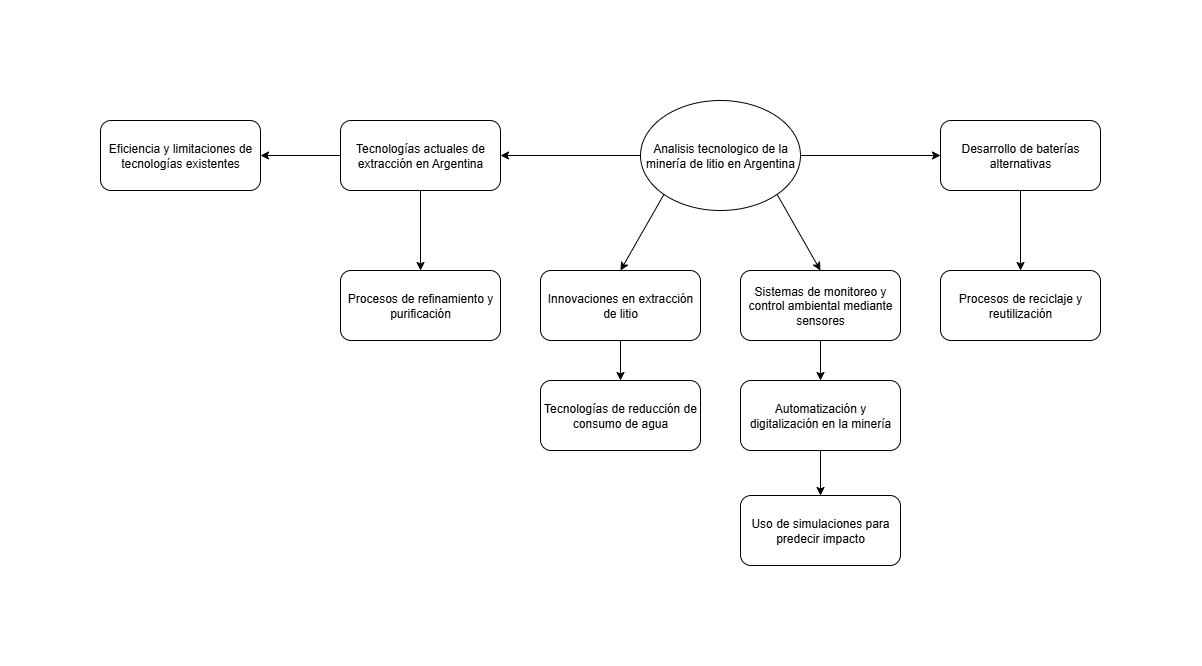

The diagram above was exported from draw.io. Its source (the exported page's mxGraphModel, read from the mxfile embedded in the PNG):
<mxGraphModel dx="2130" dy="1838" grid="1" gridSize="10" guides="1" tooltips="1" connect="1" arrows="1" fold="1" page="1" pageScale="1" pageWidth="827" pageHeight="1169" math="0" shadow="0">
  <root>
    <mxCell id="0" />
    <mxCell id="1" parent="0" />
    <mxCell id="08ImwSFxOvWRDtieSsIT-2" value="Analisis tecnologico de la minería de litio en Argentina" style="ellipse;whiteSpace=wrap;html=1;" vertex="1" parent="1">
      <mxGeometry x="300" y="-120" width="160" height="110" as="geometry" />
    </mxCell>
    <mxCell id="08ImwSFxOvWRDtieSsIT-9" value="&lt;span style=&quot;color: rgb(0, 0, 0); font-family: Helvetica; font-size: 12px; font-style: normal; font-variant-ligatures: normal; font-variant-caps: normal; font-weight: 400; letter-spacing: normal; orphans: 2; text-align: left; text-indent: 0px; text-transform: none; widows: 2; word-spacing: 0px; -webkit-text-stroke-width: 0px; white-space: normal; text-decoration-thickness: initial; text-decoration-style: initial; text-decoration-color: initial; float: none; display: inline !important;&quot;&gt;Tecnologías actuales de extracción en Argentina&lt;/span&gt;" style="rounded=1;whiteSpace=wrap;html=1;" vertex="1" parent="1">
      <mxGeometry y="-100" width="160" height="70" as="geometry" />
    </mxCell>
    <mxCell id="08ImwSFxOvWRDtieSsIT-10" value="&lt;span style=&quot;color: rgb(0, 0, 0); font-family: Helvetica; font-size: 12px; font-style: normal; font-variant-ligatures: normal; font-variant-caps: normal; font-weight: 400; letter-spacing: normal; orphans: 2; text-align: left; text-indent: 0px; text-transform: none; widows: 2; word-spacing: 0px; -webkit-text-stroke-width: 0px; white-space: normal; text-decoration-thickness: initial; text-decoration-style: initial; text-decoration-color: initial; float: none; display: inline !important;&quot;&gt;Sistemas de monitoreo y control ambiental mediante sensores&lt;/span&gt;" style="rounded=1;whiteSpace=wrap;html=1;" vertex="1" parent="1">
      <mxGeometry x="400" y="50" width="160" height="70" as="geometry" />
    </mxCell>
    <mxCell id="08ImwSFxOvWRDtieSsIT-11" value="&lt;span style=&quot;text-align: left;&quot;&gt;Eficiencia y limitaciones de tecnologías existentes&lt;/span&gt;" style="rounded=1;whiteSpace=wrap;html=1;" vertex="1" parent="1">
      <mxGeometry x="-240" y="-100" width="160" height="70" as="geometry" />
    </mxCell>
    <mxCell id="08ImwSFxOvWRDtieSsIT-12" value="&lt;span style=&quot;text-align: left;&quot;&gt;Procesos de refinamiento y purificación&lt;/span&gt;" style="rounded=1;whiteSpace=wrap;html=1;" vertex="1" parent="1">
      <mxGeometry y="50" width="160" height="70" as="geometry" />
    </mxCell>
    <mxCell id="08ImwSFxOvWRDtieSsIT-13" value="&lt;span style=&quot;text-align: left;&quot;&gt;Desarrollo de baterías alternativas&lt;/span&gt;" style="rounded=1;whiteSpace=wrap;html=1;" vertex="1" parent="1">
      <mxGeometry x="600" y="-100" width="160" height="70" as="geometry" />
    </mxCell>
    <mxCell id="08ImwSFxOvWRDtieSsIT-14" value="&lt;span style=&quot;text-align: left;&quot;&gt;Procesos de reciclaje y reutilización&lt;/span&gt;" style="rounded=1;whiteSpace=wrap;html=1;" vertex="1" parent="1">
      <mxGeometry x="600" y="50" width="160" height="70" as="geometry" />
    </mxCell>
    <mxCell id="08ImwSFxOvWRDtieSsIT-15" value="&lt;span style=&quot;text-align: left;&quot;&gt;Uso de simulaciones para predecir impacto&lt;/span&gt;" style="rounded=1;whiteSpace=wrap;html=1;" vertex="1" parent="1">
      <mxGeometry x="400" y="275" width="160" height="70" as="geometry" />
    </mxCell>
    <mxCell id="08ImwSFxOvWRDtieSsIT-16" value="&lt;span style=&quot;text-align: left;&quot;&gt;Automatización y digitalización en la minería&lt;/span&gt;" style="rounded=1;whiteSpace=wrap;html=1;" vertex="1" parent="1">
      <mxGeometry x="400" y="160" width="160" height="70" as="geometry" />
    </mxCell>
    <mxCell id="08ImwSFxOvWRDtieSsIT-17" value="&lt;span style=&quot;text-align: left;&quot;&gt;Innovaciones en extracción de litio&lt;/span&gt;" style="rounded=1;whiteSpace=wrap;html=1;" vertex="1" parent="1">
      <mxGeometry x="200" y="50" width="160" height="70" as="geometry" />
    </mxCell>
    <mxCell id="08ImwSFxOvWRDtieSsIT-18" value="&lt;span style=&quot;text-align: left;&quot;&gt;Tecnologías de reducción de consumo de agua&lt;/span&gt;" style="rounded=1;whiteSpace=wrap;html=1;" vertex="1" parent="1">
      <mxGeometry x="200" y="160" width="160" height="70" as="geometry" />
    </mxCell>
    <mxCell id="08ImwSFxOvWRDtieSsIT-21" value="" style="curved=1;endArrow=classic;html=1;rounded=0;exitX=0.5;exitY=1;exitDx=0;exitDy=0;entryX=0.5;entryY=0;entryDx=0;entryDy=0;" edge="1" parent="1" source="08ImwSFxOvWRDtieSsIT-16" target="08ImwSFxOvWRDtieSsIT-15">
      <mxGeometry width="50" height="50" relative="1" as="geometry">
        <mxPoint x="610" y="90" as="sourcePoint" />
        <mxPoint x="330" y="400" as="targetPoint" />
        <Array as="points" />
      </mxGeometry>
    </mxCell>
    <mxCell id="08ImwSFxOvWRDtieSsIT-23" value="" style="curved=1;endArrow=classic;html=1;rounded=0;entryX=0.5;entryY=0;entryDx=0;entryDy=0;exitX=1;exitY=1;exitDx=0;exitDy=0;" edge="1" parent="1" source="08ImwSFxOvWRDtieSsIT-2" target="08ImwSFxOvWRDtieSsIT-10">
      <mxGeometry width="50" height="50" relative="1" as="geometry">
        <mxPoint x="480" y="-10" as="sourcePoint" />
        <mxPoint x="660" y="200" as="targetPoint" />
        <Array as="points" />
      </mxGeometry>
    </mxCell>
    <mxCell id="08ImwSFxOvWRDtieSsIT-24" value="" style="curved=1;endArrow=classic;html=1;rounded=0;entryX=1;entryY=0.5;entryDx=0;entryDy=0;exitX=0;exitY=0.5;exitDx=0;exitDy=0;" edge="1" parent="1" source="08ImwSFxOvWRDtieSsIT-9" target="08ImwSFxOvWRDtieSsIT-11">
      <mxGeometry width="50" height="50" relative="1" as="geometry">
        <mxPoint x="-270" y="-55" as="sourcePoint" />
        <mxPoint x="-480" y="205" as="targetPoint" />
        <Array as="points" />
      </mxGeometry>
    </mxCell>
    <mxCell id="08ImwSFxOvWRDtieSsIT-30" value="" style="curved=1;endArrow=classic;html=1;rounded=0;exitX=0.5;exitY=1;exitDx=0;exitDy=0;entryX=0.5;entryY=0;entryDx=0;entryDy=0;" edge="1" parent="1" source="08ImwSFxOvWRDtieSsIT-10" target="08ImwSFxOvWRDtieSsIT-16">
      <mxGeometry width="50" height="50" relative="1" as="geometry">
        <mxPoint x="713" y="51" as="sourcePoint" />
        <mxPoint x="410" y="235" as="targetPoint" />
        <Array as="points" />
      </mxGeometry>
    </mxCell>
    <mxCell id="08ImwSFxOvWRDtieSsIT-32" value="" style="curved=1;endArrow=classic;html=1;rounded=0;exitX=0;exitY=0.5;exitDx=0;exitDy=0;entryX=1;entryY=0.5;entryDx=0;entryDy=0;" edge="1" parent="1" source="08ImwSFxOvWRDtieSsIT-2" target="08ImwSFxOvWRDtieSsIT-9">
      <mxGeometry width="50" height="50" relative="1" as="geometry">
        <mxPoint x="-97" y="291" as="sourcePoint" />
        <mxPoint x="30" y="-30" as="targetPoint" />
        <Array as="points" />
      </mxGeometry>
    </mxCell>
    <mxCell id="08ImwSFxOvWRDtieSsIT-33" value="" style="curved=1;endArrow=classic;html=1;rounded=0;entryX=0.5;entryY=0;entryDx=0;entryDy=0;exitX=0.5;exitY=1;exitDx=0;exitDy=0;" edge="1" parent="1" source="08ImwSFxOvWRDtieSsIT-9" target="08ImwSFxOvWRDtieSsIT-12">
      <mxGeometry width="50" height="50" relative="1" as="geometry">
        <mxPoint x="-140" y="5" as="sourcePoint" />
        <mxPoint x="-350" y="225" as="targetPoint" />
        <Array as="points" />
      </mxGeometry>
    </mxCell>
    <mxCell id="08ImwSFxOvWRDtieSsIT-35" value="" style="curved=1;endArrow=classic;html=1;rounded=0;entryX=0.5;entryY=0;entryDx=0;entryDy=0;exitX=0;exitY=1;exitDx=0;exitDy=0;" edge="1" parent="1" source="08ImwSFxOvWRDtieSsIT-2" target="08ImwSFxOvWRDtieSsIT-17">
      <mxGeometry width="50" height="50" relative="1" as="geometry">
        <mxPoint x="240" y="30" as="sourcePoint" />
        <mxPoint x="340" y="270" as="targetPoint" />
        <Array as="points" />
      </mxGeometry>
    </mxCell>
    <mxCell id="08ImwSFxOvWRDtieSsIT-43" value="" style="curved=1;endArrow=classic;html=1;rounded=0;exitX=0.5;exitY=1;exitDx=0;exitDy=0;entryX=0.5;entryY=0;entryDx=0;entryDy=0;" edge="1" parent="1" source="08ImwSFxOvWRDtieSsIT-17" target="08ImwSFxOvWRDtieSsIT-18">
      <mxGeometry width="50" height="50" relative="1" as="geometry">
        <mxPoint x="753" y="786" as="sourcePoint" />
        <mxPoint x="530" y="670" as="targetPoint" />
        <Array as="points" />
      </mxGeometry>
    </mxCell>
    <mxCell id="08ImwSFxOvWRDtieSsIT-50" value="" style="curved=1;endArrow=classic;html=1;rounded=0;exitX=1;exitY=0.5;exitDx=0;exitDy=0;entryX=0;entryY=0.5;entryDx=0;entryDy=0;" edge="1" parent="1" source="08ImwSFxOvWRDtieSsIT-2" target="08ImwSFxOvWRDtieSsIT-13">
      <mxGeometry width="50" height="50" relative="1" as="geometry">
        <mxPoint x="460" y="-30" as="sourcePoint" />
        <mxPoint x="340" y="-30" as="targetPoint" />
        <Array as="points" />
      </mxGeometry>
    </mxCell>
    <mxCell id="08ImwSFxOvWRDtieSsIT-51" value="" style="curved=1;endArrow=classic;html=1;rounded=0;exitX=0.5;exitY=1;exitDx=0;exitDy=0;entryX=0.5;entryY=0;entryDx=0;entryDy=0;" edge="1" parent="1" source="08ImwSFxOvWRDtieSsIT-13" target="08ImwSFxOvWRDtieSsIT-14">
      <mxGeometry width="50" height="50" relative="1" as="geometry">
        <mxPoint x="580" y="10" as="sourcePoint" />
        <mxPoint x="760" y="20" as="targetPoint" />
        <Array as="points" />
      </mxGeometry>
    </mxCell>
  </root>
</mxGraphModel>